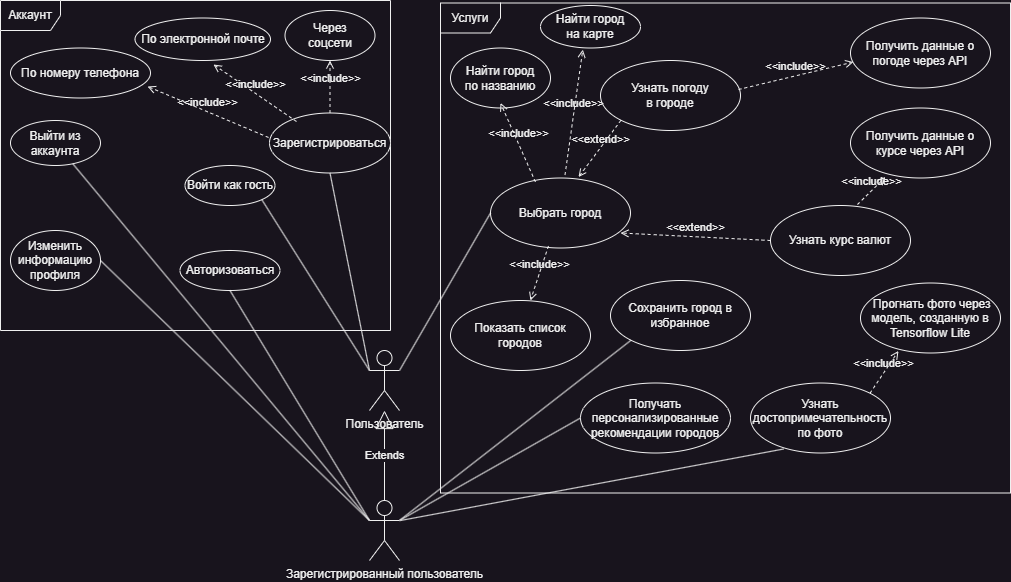

The diagram above was exported from draw.io. Its source (the exported page's mxGraphModel, read from the mxfile embedded in the PNG):
<mxGraphModel dx="1434" dy="836" grid="1" gridSize="10" guides="1" tooltips="1" connect="1" arrows="1" fold="1" page="1" pageScale="1" pageWidth="827" pageHeight="1169" math="0" shadow="0">
  <root>
    <mxCell id="0" />
    <mxCell id="1" parent="0" />
    <mxCell id="aQVWPhUr3y0JiLNqFP4Y-1" value="Пользователь" style="shape=umlActor;verticalLabelPosition=bottom;verticalAlign=top;html=1;outlineConnect=0;" parent="1" vertex="1">
      <mxGeometry x="689" y="670" width="30" height="60" as="geometry" />
    </mxCell>
    <mxCell id="aQVWPhUr3y0JiLNqFP4Y-7" value="Зарегистрированный пользователь" style="shape=umlActor;verticalLabelPosition=bottom;verticalAlign=top;html=1;outlineConnect=0;" parent="1" vertex="1">
      <mxGeometry x="689" y="820" width="30" height="60" as="geometry" />
    </mxCell>
    <mxCell id="aQVWPhUr3y0JiLNqFP4Y-9" value="Extends" style="endArrow=block;endSize=16;endFill=0;html=1;rounded=0;exitX=0.5;exitY=0;exitDx=0;exitDy=0;exitPerimeter=0;" parent="1" source="aQVWPhUr3y0JiLNqFP4Y-7" target="aQVWPhUr3y0JiLNqFP4Y-1" edge="1">
      <mxGeometry width="160" relative="1" as="geometry">
        <mxPoint x="704" y="800" as="sourcePoint" />
        <mxPoint x="704" y="740" as="targetPoint" />
      </mxGeometry>
    </mxCell>
    <mxCell id="aQVWPhUr3y0JiLNqFP4Y-10" value="Аккаунт" style="shape=umlFrame;whiteSpace=wrap;html=1;pointerEvents=0;" parent="1" vertex="1">
      <mxGeometry x="320" y="320" width="390" height="330" as="geometry" />
    </mxCell>
    <mxCell id="aQVWPhUr3y0JiLNqFP4Y-11" value="Выйти из&lt;div&gt;аккаунта&lt;/div&gt;" style="ellipse;whiteSpace=wrap;html=1;" parent="1" vertex="1">
      <mxGeometry x="330" y="440" width="90" height="45" as="geometry" />
    </mxCell>
    <mxCell id="aQVWPhUr3y0JiLNqFP4Y-12" value="Войти как гость" style="ellipse;whiteSpace=wrap;html=1;" parent="1" vertex="1">
      <mxGeometry x="504.5" y="485" width="90" height="40" as="geometry" />
    </mxCell>
    <mxCell id="aQVWPhUr3y0JiLNqFP4Y-13" value="Зарегистрироваться" style="ellipse;whiteSpace=wrap;html=1;" parent="1" vertex="1">
      <mxGeometry x="589" y="432.5" width="121" height="60" as="geometry" />
    </mxCell>
    <mxCell id="aQVWPhUr3y0JiLNqFP4Y-14" value="Авторизоваться" style="ellipse;whiteSpace=wrap;html=1;" parent="1" vertex="1">
      <mxGeometry x="499.5" y="570" width="100" height="40" as="geometry" />
    </mxCell>
    <mxCell id="aQVWPhUr3y0JiLNqFP4Y-15" value="Изменить&lt;div&gt;информацию&lt;/div&gt;&lt;div&gt;профиля&lt;/div&gt;" style="ellipse;whiteSpace=wrap;html=1;" parent="1" vertex="1">
      <mxGeometry x="330" y="550" width="90" height="60" as="geometry" />
    </mxCell>
    <mxCell id="aQVWPhUr3y0JiLNqFP4Y-19" value="" style="endArrow=none;html=1;rounded=0;entryX=0;entryY=0.3333333333333333;entryDx=0;entryDy=0;entryPerimeter=0;" parent="1" source="aQVWPhUr3y0JiLNqFP4Y-11" target="aQVWPhUr3y0JiLNqFP4Y-7" edge="1">
      <mxGeometry width="50" height="50" relative="1" as="geometry">
        <mxPoint x="680" y="760" as="sourcePoint" />
        <mxPoint x="730" y="710" as="targetPoint" />
      </mxGeometry>
    </mxCell>
    <mxCell id="aQVWPhUr3y0JiLNqFP4Y-20" value="" style="endArrow=none;html=1;rounded=0;entryX=1;entryY=1;entryDx=0;entryDy=0;exitX=0;exitY=0.3333333333333333;exitDx=0;exitDy=0;exitPerimeter=0;" parent="1" source="aQVWPhUr3y0JiLNqFP4Y-1" target="aQVWPhUr3y0JiLNqFP4Y-12" edge="1">
      <mxGeometry width="50" height="50" relative="1" as="geometry">
        <mxPoint x="650" y="610" as="sourcePoint" />
        <mxPoint x="700" y="560" as="targetPoint" />
      </mxGeometry>
    </mxCell>
    <mxCell id="aQVWPhUr3y0JiLNqFP4Y-23" value="" style="endArrow=none;html=1;rounded=0;exitX=0;exitY=0.3333333333333333;exitDx=0;exitDy=0;exitPerimeter=0;entryX=1;entryY=0.5;entryDx=0;entryDy=0;" parent="1" source="aQVWPhUr3y0JiLNqFP4Y-7" target="aQVWPhUr3y0JiLNqFP4Y-15" edge="1">
      <mxGeometry width="50" height="50" relative="1" as="geometry">
        <mxPoint x="650" y="610" as="sourcePoint" />
        <mxPoint x="700" y="560" as="targetPoint" />
      </mxGeometry>
    </mxCell>
    <mxCell id="aQVWPhUr3y0JiLNqFP4Y-25" value="" style="endArrow=none;html=1;rounded=0;entryX=0.5;entryY=1;entryDx=0;entryDy=0;exitX=0;exitY=0.3333333333333333;exitDx=0;exitDy=0;exitPerimeter=0;" parent="1" source="aQVWPhUr3y0JiLNqFP4Y-7" target="aQVWPhUr3y0JiLNqFP4Y-14" edge="1">
      <mxGeometry width="50" height="50" relative="1" as="geometry">
        <mxPoint x="650" y="610" as="sourcePoint" />
        <mxPoint x="700" y="560" as="targetPoint" />
      </mxGeometry>
    </mxCell>
    <mxCell id="aQVWPhUr3y0JiLNqFP4Y-26" value="" style="endArrow=none;html=1;rounded=0;entryX=0.5;entryY=1;entryDx=0;entryDy=0;exitX=0;exitY=0.3333333333333333;exitDx=0;exitDy=0;exitPerimeter=0;" parent="1" source="aQVWPhUr3y0JiLNqFP4Y-1" target="aQVWPhUr3y0JiLNqFP4Y-13" edge="1">
      <mxGeometry width="50" height="50" relative="1" as="geometry">
        <mxPoint x="690" y="670" as="sourcePoint" />
        <mxPoint x="700" y="560" as="targetPoint" />
      </mxGeometry>
    </mxCell>
    <mxCell id="aQVWPhUr3y0JiLNqFP4Y-28" value="Услуги" style="shape=umlFrame;whiteSpace=wrap;html=1;pointerEvents=0;" parent="1" vertex="1">
      <mxGeometry x="760" y="322.5" width="570" height="490" as="geometry" />
    </mxCell>
    <mxCell id="aQVWPhUr3y0JiLNqFP4Y-29" value="Узнать погоду&lt;div&gt;в городе&lt;/div&gt;" style="ellipse;whiteSpace=wrap;html=1;" parent="1" vertex="1">
      <mxGeometry x="920" y="380" width="140" height="70" as="geometry" />
    </mxCell>
    <mxCell id="aQVWPhUr3y0JiLNqFP4Y-30" value="Узнать курс валют" style="ellipse;whiteSpace=wrap;html=1;" parent="1" vertex="1">
      <mxGeometry x="1090" y="525" width="140" height="70" as="geometry" />
    </mxCell>
    <mxCell id="aQVWPhUr3y0JiLNqFP4Y-31" value="Выбрать город" style="ellipse;whiteSpace=wrap;html=1;" parent="1" vertex="1">
      <mxGeometry x="810" y="497.5" width="140" height="70" as="geometry" />
    </mxCell>
    <mxCell id="aQVWPhUr3y0JiLNqFP4Y-32" value="Сохранить город в избранное" style="ellipse;whiteSpace=wrap;html=1;" parent="1" vertex="1">
      <mxGeometry x="930" y="600" width="140" height="70" as="geometry" />
    </mxCell>
    <mxCell id="aQVWPhUr3y0JiLNqFP4Y-33" value="" style="endArrow=none;html=1;rounded=0;exitX=1;exitY=0.3333333333333333;exitDx=0;exitDy=0;exitPerimeter=0;entryX=0;entryY=1;entryDx=0;entryDy=0;" parent="1" source="aQVWPhUr3y0JiLNqFP4Y-7" target="aQVWPhUr3y0JiLNqFP4Y-32" edge="1">
      <mxGeometry width="50" height="50" relative="1" as="geometry">
        <mxPoint x="650" y="610" as="sourcePoint" />
        <mxPoint x="700" y="560" as="targetPoint" />
      </mxGeometry>
    </mxCell>
    <mxCell id="aQVWPhUr3y0JiLNqFP4Y-34" value="Получить данные о погоде через API" style="ellipse;whiteSpace=wrap;html=1;" parent="1" vertex="1">
      <mxGeometry x="1170" y="337.5" width="140" height="70" as="geometry" />
    </mxCell>
    <mxCell id="aQVWPhUr3y0JiLNqFP4Y-37" value="Получить данные о курсе через API" style="ellipse;whiteSpace=wrap;html=1;" parent="1" vertex="1">
      <mxGeometry x="1170" y="427.5" width="140" height="70" as="geometry" />
    </mxCell>
    <mxCell id="aQVWPhUr3y0JiLNqFP4Y-41" value="&amp;lt;&amp;lt;extend&amp;gt;&amp;gt;" style="html=1;verticalAlign=bottom;labelBackgroundColor=none;endArrow=open;endFill=0;dashed=1;rounded=0;exitX=0;exitY=1;exitDx=0;exitDy=0;entryX=0.629;entryY=-0.014;entryDx=0;entryDy=0;entryPerimeter=0;" parent="1" source="aQVWPhUr3y0JiLNqFP4Y-29" target="aQVWPhUr3y0JiLNqFP4Y-31" edge="1">
      <mxGeometry width="160" relative="1" as="geometry">
        <mxPoint x="600" y="462.5" as="sourcePoint" />
        <mxPoint x="760" y="462.5" as="targetPoint" />
      </mxGeometry>
    </mxCell>
    <mxCell id="aQVWPhUr3y0JiLNqFP4Y-43" value="&amp;lt;&amp;lt;extend&amp;gt;&amp;gt;" style="html=1;verticalAlign=bottom;labelBackgroundColor=none;endArrow=open;endFill=0;dashed=1;rounded=0;exitX=0;exitY=0.5;exitDx=0;exitDy=0;" parent="1" source="aQVWPhUr3y0JiLNqFP4Y-30" edge="1">
      <mxGeometry width="160" relative="1" as="geometry">
        <mxPoint x="600" y="462.5" as="sourcePoint" />
        <mxPoint x="940" y="552.5" as="targetPoint" />
      </mxGeometry>
    </mxCell>
    <mxCell id="aQVWPhUr3y0JiLNqFP4Y-44" value="&amp;lt;&amp;lt;include&amp;gt;&amp;gt;" style="html=1;verticalAlign=bottom;labelBackgroundColor=none;endArrow=open;endFill=0;dashed=1;rounded=0;exitX=0.986;exitY=0.414;exitDx=0;exitDy=0;entryX=0.021;entryY=0.629;entryDx=0;entryDy=0;entryPerimeter=0;exitPerimeter=0;" parent="1" source="aQVWPhUr3y0JiLNqFP4Y-29" target="aQVWPhUr3y0JiLNqFP4Y-34" edge="1">
      <mxGeometry width="160" relative="1" as="geometry">
        <mxPoint x="990" y="422" as="sourcePoint" />
        <mxPoint x="1150" y="422" as="targetPoint" />
      </mxGeometry>
    </mxCell>
    <mxCell id="aQVWPhUr3y0JiLNqFP4Y-45" value="&amp;lt;&amp;lt;include&amp;gt;&amp;gt;" style="html=1;verticalAlign=bottom;labelBackgroundColor=none;endArrow=open;endFill=0;dashed=1;rounded=0;exitX=0.621;exitY=-0.014;exitDx=0;exitDy=0;entryX=0.25;entryY=0.986;entryDx=0;entryDy=0;entryPerimeter=0;exitPerimeter=0;" parent="1" source="aQVWPhUr3y0JiLNqFP4Y-30" target="aQVWPhUr3y0JiLNqFP4Y-37" edge="1">
      <mxGeometry width="160" relative="1" as="geometry">
        <mxPoint x="1060" y="513.5" as="sourcePoint" />
        <mxPoint x="1144" y="477.5" as="targetPoint" />
      </mxGeometry>
    </mxCell>
    <mxCell id="aQVWPhUr3y0JiLNqFP4Y-46" value="" style="endArrow=none;html=1;rounded=0;entryX=0;entryY=0.5;entryDx=0;entryDy=0;exitX=1;exitY=0.3333333333333333;exitDx=0;exitDy=0;exitPerimeter=0;" parent="1" source="aQVWPhUr3y0JiLNqFP4Y-1" target="aQVWPhUr3y0JiLNqFP4Y-31" edge="1">
      <mxGeometry width="50" height="50" relative="1" as="geometry">
        <mxPoint x="699" y="670" as="sourcePoint" />
        <mxPoint x="537" y="454" as="targetPoint" />
      </mxGeometry>
    </mxCell>
    <mxCell id="aQVWPhUr3y0JiLNqFP4Y-48" value="Найти город&lt;div&gt;по названию&lt;/div&gt;" style="ellipse;whiteSpace=wrap;html=1;" parent="1" vertex="1">
      <mxGeometry x="770" y="367.5" width="100" height="60" as="geometry" />
    </mxCell>
    <mxCell id="aQVWPhUr3y0JiLNqFP4Y-49" value="Показать список городов" style="ellipse;whiteSpace=wrap;html=1;" parent="1" vertex="1">
      <mxGeometry x="770" y="620" width="140" height="70" as="geometry" />
    </mxCell>
    <mxCell id="aQVWPhUr3y0JiLNqFP4Y-52" value="&amp;lt;&amp;lt;include&amp;gt;&amp;gt;" style="html=1;verticalAlign=bottom;labelBackgroundColor=none;endArrow=open;endFill=0;dashed=1;rounded=0;exitX=0.321;exitY=0.057;exitDx=0;exitDy=0;entryX=0.5;entryY=1;entryDx=0;entryDy=0;exitPerimeter=0;" parent="1" source="aQVWPhUr3y0JiLNqFP4Y-31" edge="1">
      <mxGeometry width="160" relative="1" as="geometry">
        <mxPoint x="850" y="507.5" as="sourcePoint" />
        <mxPoint x="820" y="422.5" as="targetPoint" />
      </mxGeometry>
    </mxCell>
    <mxCell id="aQVWPhUr3y0JiLNqFP4Y-53" value="&amp;lt;&amp;lt;include&amp;gt;&amp;gt;" style="html=1;verticalAlign=bottom;labelBackgroundColor=none;endArrow=open;endFill=0;dashed=1;rounded=0;exitX=0.414;exitY=0.971;exitDx=0;exitDy=0;entryX=0.571;entryY=0;entryDx=0;entryDy=0;exitPerimeter=0;entryPerimeter=0;" parent="1" source="aQVWPhUr3y0JiLNqFP4Y-31" target="aQVWPhUr3y0JiLNqFP4Y-49" edge="1">
      <mxGeometry width="160" relative="1" as="geometry">
        <mxPoint x="865" y="511.5" as="sourcePoint" />
        <mxPoint x="862.96" y="597.47" as="targetPoint" />
      </mxGeometry>
    </mxCell>
    <mxCell id="aQVWPhUr3y0JiLNqFP4Y-55" value="Получать персонализированные&lt;div&gt;рекомендации городов&lt;/div&gt;" style="ellipse;whiteSpace=wrap;html=1;" parent="1" vertex="1">
      <mxGeometry x="900" y="702.5" width="150" height="70" as="geometry" />
    </mxCell>
    <mxCell id="aQVWPhUr3y0JiLNqFP4Y-56" value="" style="endArrow=none;html=1;rounded=0;exitX=1;exitY=0.3333333333333333;exitDx=0;exitDy=0;exitPerimeter=0;entryX=0;entryY=0.5;entryDx=0;entryDy=0;" parent="1" source="aQVWPhUr3y0JiLNqFP4Y-7" target="aQVWPhUr3y0JiLNqFP4Y-55" edge="1">
      <mxGeometry relative="1" as="geometry">
        <mxPoint x="600" y="570" as="sourcePoint" />
        <mxPoint x="760" y="570" as="targetPoint" />
      </mxGeometry>
    </mxCell>
    <mxCell id="aQVWPhUr3y0JiLNqFP4Y-57" value="Узнать достопримечательность по фото" style="ellipse;whiteSpace=wrap;html=1;" parent="1" vertex="1">
      <mxGeometry x="1070" y="702.5" width="140" height="70" as="geometry" />
    </mxCell>
    <mxCell id="aQVWPhUr3y0JiLNqFP4Y-58" value="" style="endArrow=none;html=1;rounded=0;entryX=0.236;entryY=0.943;entryDx=0;entryDy=0;entryPerimeter=0;" parent="1" target="aQVWPhUr3y0JiLNqFP4Y-57" edge="1">
      <mxGeometry relative="1" as="geometry">
        <mxPoint x="720" y="840" as="sourcePoint" />
        <mxPoint x="760" y="570" as="targetPoint" />
      </mxGeometry>
    </mxCell>
    <mxCell id="aQVWPhUr3y0JiLNqFP4Y-59" value="&amp;nbsp;Прогнать фото через модель, созданную в Tensorflow Lite" style="ellipse;whiteSpace=wrap;html=1;" parent="1" vertex="1">
      <mxGeometry x="1180" y="602.5" width="140" height="70" as="geometry" />
    </mxCell>
    <mxCell id="aQVWPhUr3y0JiLNqFP4Y-60" value="&amp;lt;&amp;lt;include&amp;gt;&amp;gt;" style="html=1;verticalAlign=bottom;labelBackgroundColor=none;endArrow=open;endFill=0;dashed=1;rounded=0;exitX=1;exitY=0;exitDx=0;exitDy=0;entryX=0.271;entryY=0.971;entryDx=0;entryDy=0;entryPerimeter=0;" parent="1" source="aQVWPhUr3y0JiLNqFP4Y-57" target="aQVWPhUr3y0JiLNqFP4Y-59" edge="1">
      <mxGeometry width="160" relative="1" as="geometry">
        <mxPoint x="1187" y="541.5" as="sourcePoint" />
        <mxPoint x="1215" y="506.5" as="targetPoint" />
      </mxGeometry>
    </mxCell>
    <mxCell id="aQVWPhUr3y0JiLNqFP4Y-61" value="По номеру телефона" style="ellipse;whiteSpace=wrap;html=1;" parent="1" vertex="1">
      <mxGeometry x="330" y="367.5" width="140" height="50" as="geometry" />
    </mxCell>
    <mxCell id="aQVWPhUr3y0JiLNqFP4Y-62" value="По электронной почте" style="ellipse;whiteSpace=wrap;html=1;" parent="1" vertex="1">
      <mxGeometry x="454.5" y="337.5" width="135.5" height="42.5" as="geometry" />
    </mxCell>
    <mxCell id="aQVWPhUr3y0JiLNqFP4Y-63" value="Через&lt;div&gt;соцсети&lt;/div&gt;" style="ellipse;whiteSpace=wrap;html=1;" parent="1" vertex="1">
      <mxGeometry x="604.5" y="330" width="90" height="50" as="geometry" />
    </mxCell>
    <mxCell id="aQVWPhUr3y0JiLNqFP4Y-65" value="&amp;lt;&amp;lt;include&amp;gt;&amp;gt;" style="html=1;verticalAlign=bottom;labelBackgroundColor=none;endArrow=open;endFill=0;dashed=1;rounded=0;exitX=0.5;exitY=0;exitDx=0;exitDy=0;" parent="1" source="aQVWPhUr3y0JiLNqFP4Y-13" target="aQVWPhUr3y0JiLNqFP4Y-63" edge="1">
      <mxGeometry width="160" relative="1" as="geometry">
        <mxPoint x="865" y="511" as="sourcePoint" />
        <mxPoint x="830" y="432.5" as="targetPoint" />
      </mxGeometry>
    </mxCell>
    <mxCell id="aQVWPhUr3y0JiLNqFP4Y-66" value="&amp;lt;&amp;lt;include&amp;gt;&amp;gt;" style="html=1;verticalAlign=bottom;labelBackgroundColor=none;endArrow=open;endFill=0;dashed=1;rounded=0;exitX=0.223;exitY=0.142;exitDx=0;exitDy=0;exitPerimeter=0;entryX=0.579;entryY=1.094;entryDx=0;entryDy=0;entryPerimeter=0;" parent="1" source="aQVWPhUr3y0JiLNqFP4Y-13" target="aQVWPhUr3y0JiLNqFP4Y-62" edge="1">
      <mxGeometry width="160" relative="1" as="geometry">
        <mxPoint x="660" y="443" as="sourcePoint" />
        <mxPoint x="660" y="390" as="targetPoint" />
      </mxGeometry>
    </mxCell>
    <mxCell id="aQVWPhUr3y0JiLNqFP4Y-67" value="&amp;lt;&amp;lt;include&amp;gt;&amp;gt;" style="html=1;verticalAlign=bottom;labelBackgroundColor=none;endArrow=open;endFill=0;dashed=1;rounded=0;exitX=-0.008;exitY=0.408;exitDx=0;exitDy=0;exitPerimeter=0;entryX=0.979;entryY=0.77;entryDx=0;entryDy=0;entryPerimeter=0;" parent="1" source="aQVWPhUr3y0JiLNqFP4Y-13" target="aQVWPhUr3y0JiLNqFP4Y-61" edge="1">
      <mxGeometry width="160" relative="1" as="geometry">
        <mxPoint x="670" y="453" as="sourcePoint" />
        <mxPoint x="670" y="400" as="targetPoint" />
      </mxGeometry>
    </mxCell>
    <mxCell id="aQVWPhUr3y0JiLNqFP4Y-68" value="Найти город&lt;div&gt;на карте&lt;/div&gt;" style="ellipse;whiteSpace=wrap;html=1;" parent="1" vertex="1">
      <mxGeometry x="860" y="325" width="100" height="42.5" as="geometry" />
    </mxCell>
    <mxCell id="aQVWPhUr3y0JiLNqFP4Y-69" value="&amp;lt;&amp;lt;include&amp;gt;&amp;gt;" style="html=1;verticalAlign=bottom;labelBackgroundColor=none;endArrow=open;endFill=0;dashed=1;rounded=0;exitX=0.532;exitY=-0.043;exitDx=0;exitDy=0;entryX=0.423;entryY=1.037;entryDx=0;entryDy=0;entryPerimeter=0;exitPerimeter=0;" parent="1" source="aQVWPhUr3y0JiLNqFP4Y-31" target="aQVWPhUr3y0JiLNqFP4Y-68" edge="1">
      <mxGeometry width="160" relative="1" as="geometry">
        <mxPoint x="1068" y="419" as="sourcePoint" />
        <mxPoint x="1183" y="392" as="targetPoint" />
      </mxGeometry>
    </mxCell>
  </root>
</mxGraphModel>